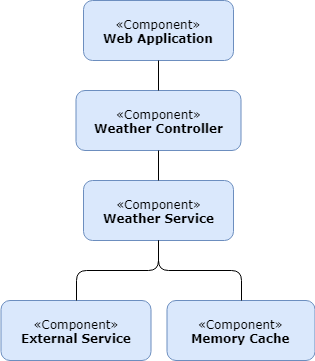

The diagram above was exported from draw.io. Its source (the exported page's mxGraphModel, read from the mxfile embedded in the PNG):
<mxGraphModel dx="992" dy="467" grid="1" gridSize="10" guides="1" tooltips="1" connect="1" arrows="1" fold="1" page="1" pageScale="1" pageWidth="1100" pageHeight="850" background="#ffffff" math="0" shadow="0">
  <root>
    <mxCell id="0" />
    <mxCell id="1" parent="0" />
    <mxCell id="39150e848f15840c-4" value="«Component»&lt;br&gt;&lt;b&gt;Web Application&lt;/b&gt;" style="html=1;rounded=1;shadow=0;comic=0;labelBackgroundColor=none;strokeColor=#6c8ebf;strokeWidth=1;fillColor=#dae8fc;fontFamily=Verdana;fontSize=12;align=center;" parent="1" vertex="1">
      <mxGeometry x="380" y="150" width="150" height="60" as="geometry" />
    </mxCell>
    <mxCell id="IQLqmFyFxrqhez8MyawU-2" value="«Component»&lt;br&gt;&lt;b&gt;Weather Controller&lt;/b&gt;&lt;br&gt;" style="html=1;rounded=1;shadow=0;comic=0;labelBackgroundColor=none;strokeColor=#6c8ebf;strokeWidth=1;fillColor=#dae8fc;fontFamily=Verdana;fontSize=12;align=center;" vertex="1" parent="1">
      <mxGeometry x="372.5" y="240" width="165" height="60" as="geometry" />
    </mxCell>
    <mxCell id="IQLqmFyFxrqhez8MyawU-3" value="«Component»&lt;br&gt;&lt;b&gt;Weather Service&lt;/b&gt;&lt;br&gt;" style="html=1;rounded=1;shadow=0;comic=0;labelBackgroundColor=none;strokeColor=#6c8ebf;strokeWidth=1;fillColor=#dae8fc;fontFamily=Verdana;fontSize=12;align=center;" vertex="1" parent="1">
      <mxGeometry x="380" y="330" width="150" height="60" as="geometry" />
    </mxCell>
    <mxCell id="IQLqmFyFxrqhez8MyawU-4" value="«Component»&lt;br&gt;&lt;b&gt;External Service&lt;/b&gt;&lt;br&gt;" style="html=1;rounded=1;shadow=0;comic=0;labelBackgroundColor=none;strokeColor=#6c8ebf;strokeWidth=1;fillColor=#dae8fc;fontFamily=Verdana;fontSize=12;align=center;" vertex="1" parent="1">
      <mxGeometry x="297.5" y="450" width="150" height="60" as="geometry" />
    </mxCell>
    <mxCell id="IQLqmFyFxrqhez8MyawU-5" value="«Component»&lt;br&gt;&lt;b&gt;Memory Cache&lt;/b&gt;&lt;br&gt;" style="html=1;rounded=1;shadow=0;comic=0;labelBackgroundColor=none;strokeColor=#6c8ebf;strokeWidth=1;fillColor=#dae8fc;fontFamily=Verdana;fontSize=12;align=center;" vertex="1" parent="1">
      <mxGeometry x="463.5" y="450" width="148" height="60" as="geometry" />
    </mxCell>
    <mxCell id="IQLqmFyFxrqhez8MyawU-6" value="" style="endArrow=none;html=1;entryX=0.5;entryY=1;entryDx=0;entryDy=0;exitX=0.5;exitY=0;exitDx=0;exitDy=0;" edge="1" parent="1" source="IQLqmFyFxrqhez8MyawU-4" target="IQLqmFyFxrqhez8MyawU-3">
      <mxGeometry width="50" height="50" relative="1" as="geometry">
        <mxPoint x="300" y="430" as="sourcePoint" />
        <mxPoint x="350" y="380" as="targetPoint" />
        <Array as="points">
          <mxPoint x="373" y="420" />
          <mxPoint x="455" y="420" />
        </Array>
      </mxGeometry>
    </mxCell>
    <mxCell id="IQLqmFyFxrqhez8MyawU-7" value="" style="endArrow=none;html=1;entryX=0.5;entryY=1;entryDx=0;entryDy=0;exitX=0.5;exitY=0;exitDx=0;exitDy=0;" edge="1" parent="1" source="IQLqmFyFxrqhez8MyawU-5" target="IQLqmFyFxrqhez8MyawU-3">
      <mxGeometry width="50" height="50" relative="1" as="geometry">
        <mxPoint x="470" y="450" as="sourcePoint" />
        <mxPoint x="520" y="400" as="targetPoint" />
        <Array as="points">
          <mxPoint x="538" y="420" />
          <mxPoint x="455" y="420" />
        </Array>
      </mxGeometry>
    </mxCell>
    <mxCell id="IQLqmFyFxrqhez8MyawU-8" value="" style="endArrow=none;html=1;entryX=0.5;entryY=1;entryDx=0;entryDy=0;exitX=0.5;exitY=0;exitDx=0;exitDy=0;" edge="1" parent="1" source="IQLqmFyFxrqhez8MyawU-3" target="IQLqmFyFxrqhez8MyawU-2">
      <mxGeometry width="50" height="50" relative="1" as="geometry">
        <mxPoint x="260" y="320" as="sourcePoint" />
        <mxPoint x="310" y="270" as="targetPoint" />
      </mxGeometry>
    </mxCell>
    <mxCell id="IQLqmFyFxrqhez8MyawU-9" value="" style="endArrow=none;html=1;entryX=0.5;entryY=1;entryDx=0;entryDy=0;exitX=0.5;exitY=0;exitDx=0;exitDy=0;" edge="1" parent="1" source="IQLqmFyFxrqhez8MyawU-2" target="39150e848f15840c-4">
      <mxGeometry width="50" height="50" relative="1" as="geometry">
        <mxPoint x="465" y="330" as="sourcePoint" />
        <mxPoint x="465" y="260" as="targetPoint" />
      </mxGeometry>
    </mxCell>
  </root>
</mxGraphModel>